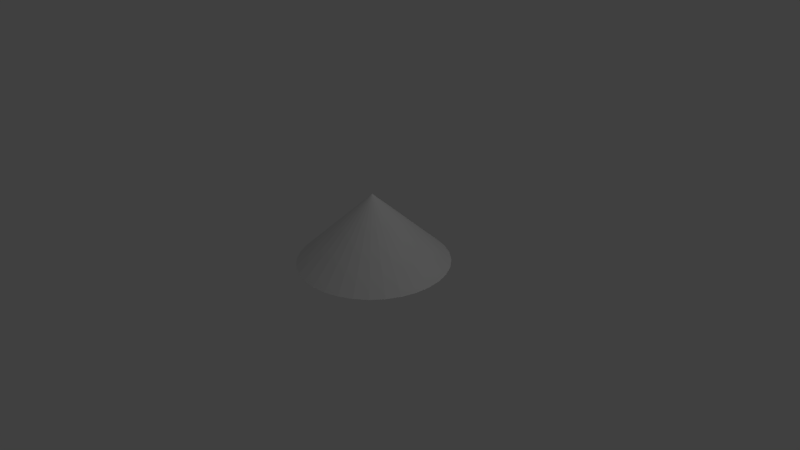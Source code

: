# Source: cone_simple_VE.blend  (saved by Blender 2.69.0; exported with 4.5.12 LTS)
import bpy
from mathutils import Matrix  # noqa: F401  (used for matrix-valued properties, if any)

bpy.ops.wm.read_factory_settings(use_empty=True)
scene = bpy.context.scene
scene.name = 'Scene'

# ---- collections
col_collection_1 = bpy.data.collections.new('Collection 1'); scene.collection.children.link(col_collection_1)

# ---- materials (node trees are filled in below, after node groups)
mat_material_001 = bpy.data.materials.new('Material.001')
mat_material_001.alpha_threshold = 0.0
mat_material_001.use_transparent_shadow = False
mat_material_001.roughness = 0.5
mat_material_001.line_color = (0.0, 0.0, 0.0, 1.0)

# ---- material node trees

# ---- world
world_world = bpy.data.worlds.new('World'); scene.world = world_world
world_world.color = (0.05088, 0.05088, 0.05088)
world_world.use_sun_shadow = False
world_world.sun_shadow_jitter_overblur = 0.0
world_world.cycles.sampling_method = 'MANUAL'
world_world.cycles.sample_map_resolution = 256

# ---- cameras
cam_camera = bpy.data.cameras.new('Camera')
cam_camera.clip_end = 100.0
cam_camera.lens = 35.0
cam_camera.sensor_width = 32.0
cam_camera.sensor_height = 18.0
cam_camera.ortho_scale = 7.314
cam_camera.dof.focus_distance = 0.0
cam_camera.dof.aperture_fstop = 128.0

# ---- lights
light_lamp_001 = bpy.data.lights.new('Lamp.001', 'POINT')
light_lamp_001.transmission_factor = 0.0
light_lamp_001.cutoff_distance = 30.0
light_lamp_001.energy = 100.0
light_lamp_001.shadow_buffer_clip_start = 1.001
light_lamp_001.shadow_soft_size = 0.1
light_lamp_001.shadow_maximum_resolution = 0.006
light_lamp_001.use_absolute_resolution = True
light_lamp_001.cycles.use_multiple_importance_sampling = False
light_lamp = bpy.data.lights.new('Lamp', 'POINT')
light_lamp.transmission_factor = 0.0
light_lamp.cutoff_distance = 30.0
light_lamp.energy = 100.0
light_lamp.shadow_buffer_clip_start = 1.001
light_lamp.shadow_soft_size = 0.1
light_lamp.shadow_maximum_resolution = 0.006
light_lamp.use_absolute_resolution = True
light_lamp.cycles.use_multiple_importance_sampling = False

# ---- meshes
me_cone_001 = bpy.data.meshes.new('Cone.001')
me_cone_001.from_pydata([(0.0, 1.0, -0.0808), (0.1951, 0.9808, -0.0808), (0.3827, 0.9239, -0.0808), (0.5556, 0.8315, -0.0808), (0.7071, 0.7071, -0.0808), (0.8315, 0.5556, -0.0808), (0.9239, 0.3827, -0.0808), (0.9808, 0.1951, -0.0808), (1.0, 7.55e-08, -0.0808), (0.9808, -0.1951, -0.0808), (0.9239, -0.3827, -0.0808), (0.8315, -0.5556, -0.0808), (0.7071, -0.7071, -0.0808), (0.5556, -0.8315, -0.0808), (0.3827, -0.9239, -0.0808), (0.0, 0.0, 0.8526), (0.1951, -0.9808, -0.0808), (-3.258e-07, -1.0, -0.0808), (-0.1951, -0.9808, -0.0808), (-0.3827, -0.9239, -0.0808), (-0.5556, -0.8315, -0.0808), (-0.7071, -0.7071, -0.0808), (-0.8315, -0.5556, -0.0808), (-0.9239, -0.3827, -0.0808), (-0.9808, -0.1951, -0.0808), (-1.0, 9.656e-07, -0.0808), (-0.9808, 0.1951, -0.0808), (-0.9239, 0.3827, -0.0808), (-0.8315, 0.5556, -0.0808), (-0.7071, 0.7071, -0.0808), (-0.5556, 0.8315, -0.0808), (-0.3827, 0.9239, -0.0808), (-0.1951, 0.9808, -0.0808), (1.491e-08, 0.8624, -0.02594), (0.1682, 0.8458, -0.02594), (0.33, 0.7968, -0.02594), (0.4791, 0.7171, -0.02594), (0.6098, 0.6098, -0.02594), (0.7171, 0.4791, -0.02594), (0.7968, 0.33, -0.02594), (0.8458, 0.1682, -0.02594), (0.8624, 1.02e-07, -0.02594), (0.8458, -0.1682, -0.02594), (0.7968, -0.33, -0.02594), (0.7171, -0.4791, -0.02594), (0.6098, -0.6098, -0.02594), (0.4791, -0.7171, -0.02594), (0.33, -0.7968, -0.02594), (0.1682, -0.8458, -0.02594), (-2.661e-07, -0.8624, -0.02594), (-0.1682, -0.8458, -0.02594), (-0.33, -0.7968, -0.02594), (-0.4791, -0.7171, -0.02594), (-0.6098, -0.6098, -0.02594), (-0.7171, -0.4791, -0.02594), (-0.7968, -0.33, -0.02594), (-0.8458, -0.1682, -0.02594), (-0.8624, 8.696e-07, -0.02594), (-0.8458, 0.1682, -0.02594), (-0.7968, 0.33, -0.02594), (-0.7171, 0.4791, -0.02594), (-0.6098, 0.6098, -0.02594), (-0.4791, 0.7171, -0.02594), (-0.33, 0.7968, -0.02594), (-0.1682, 0.8458, -0.02594), (4.948e-08, 1.9e-07, 0.07767), (4.948e-08, 0.3424, 0.07767), (0.0668, 0.3358, 0.07767), (0.131, 0.3163, 0.07767), (0.1902, 0.2847, 0.07767), (0.2421, 0.2421, 0.07767), (0.2847, 0.1902, 0.07767), (0.3163, 0.131, 0.07767), (0.3358, 0.0668, 0.07767), (0.3424, 2.158e-07, 0.07767), (0.3358, -0.0668, 0.07767), (0.3163, -0.131, 0.07767), (0.2847, -0.1902, 0.07767), (0.2421, -0.2421, 0.07767), (0.1902, -0.2847, 0.07767), (0.131, -0.3163, 0.07767), (0.0668, -0.3358, 0.07767), (-6.209e-08, -0.3424, 0.07767), (-0.0668, -0.3358, 0.07767), (-0.131, -0.3163, 0.07767), (-0.1902, -0.2847, 0.07767), (-0.2421, -0.2421, 0.07767), (-0.2847, -0.1902, 0.07767), (-0.3163, -0.131, 0.07767), (-0.3358, -0.0668, 0.07767), (-0.3424, 5.206e-07, 0.07767), (-0.3358, 0.0668, 0.07767), (-0.3163, 0.131, 0.07767), (-0.2847, 0.1902, 0.07767), (-0.2421, 0.2421, 0.07767), (-0.1902, 0.2847, 0.07767), (-0.131, 0.3163, 0.07767), (-0.0668, 0.3358, 0.07767)], [], [(6, 7, 40, 39), (23, 24, 56, 55), (7, 8, 41, 40), (24, 25, 57, 56), (8, 9, 42, 41), (25, 26, 58, 57), (14, 16, 48, 47), (9, 10, 43, 42), (26, 27, 59, 58), (32, 0, 33, 64), (16, 17, 49, 48), (10, 11, 44, 43), (27, 28, 60, 59), (11, 12, 45, 44), (0, 1, 34, 33), (17, 18, 50, 49), (28, 29, 61, 60), (12, 13, 46, 45), (1, 2, 35, 34), (18, 19, 51, 50), (29, 30, 62, 61), (13, 14, 47, 46), (2, 3, 36, 35), (19, 20, 52, 51), (30, 31, 63, 62), (3, 4, 37, 36), (20, 21, 53, 52), (31, 32, 64, 63), (4, 5, 38, 37), (21, 22, 54, 53), (5, 6, 39, 38), (22, 23, 55, 54), (0, 15, 1), (1, 15, 2), (2, 15, 3), (3, 15, 4), (4, 15, 5), (5, 15, 6), (6, 15, 7), (7, 15, 8), (8, 15, 9), (9, 15, 10), (10, 15, 11), (11, 15, 12), (12, 15, 13), (13, 15, 14), (14, 15, 16), (16, 15, 17), (17, 15, 18), (18, 15, 19), (19, 15, 20), (20, 15, 21), (21, 15, 22), (22, 15, 23), (23, 15, 24), (24, 15, 25), (25, 15, 26), (26, 15, 27), (27, 15, 28), (28, 15, 29), (29, 15, 30), (30, 15, 31), (31, 15, 32), (32, 15, 0), (46, 47, 80, 79), (35, 36, 69, 68), (57, 58, 91, 90), (47, 48, 81, 80), (36, 37, 70, 69), (58, 59, 92, 91), (64, 33, 66, 97), (48, 49, 82, 81), (37, 38, 71, 70), (59, 60, 93, 92), (38, 39, 72, 71), (49, 50, 83, 82), (60, 61, 94, 93), (39, 40, 73, 72), (50, 51, 84, 83), (61, 62, 95, 94), (40, 41, 74, 73), (51, 52, 85, 84), (62, 63, 96, 95), (41, 42, 75, 74), (52, 53, 86, 85), (63, 64, 97, 96), (42, 43, 76, 75), (53, 54, 87, 86), (43, 44, 77, 76), (54, 55, 88, 87), (44, 45, 78, 77), (33, 34, 67, 66), (55, 56, 89, 88), (45, 46, 79, 78), (34, 35, 68, 67), (56, 57, 90, 89), (65, 66, 67), (65, 67, 68), (65, 68, 69), (65, 69, 70), (65, 70, 71), (65, 71, 72), (65, 72, 73), (65, 73, 74), (65, 74, 75), (65, 75, 76), (65, 76, 77), (65, 77, 78), (65, 78, 79), (65, 79, 80), (65, 80, 81), (65, 81, 82), (65, 82, 83), (65, 83, 84), (65, 84, 85), (65, 85, 86), (65, 86, 87), (65, 87, 88), (65, 88, 89), (65, 89, 90), (65, 90, 91), (65, 91, 92), (65, 92, 93), (65, 93, 94), (65, 94, 95), (65, 95, 96), (65, 96, 97), (65, 97, 66)])
_uv = me_cone_001.uv_layers.new(name='UVMap')
_uv.uv.foreach_set('vector', [0.06864, 0.4652, 0.08503, 0.3827, 0.1412, 0.3999, 0.127, 0.471, 0.9218, 0.5492, 0.9054, 0.6316, 0.8487, 0.6145, 0.8628, 0.5434, 0.08503, 0.3827, 0.1172, 0.3051, 0.1689, 0.3329, 0.1412, 0.3999, 0.9054, 0.6316, 0.8733, 0.7093, 0.821, 0.6815, 0.8487, 0.6145, 0.1172, 0.3051, 0.1639, 0.2352, 0.2092, 0.2727, 0.1689, 0.3329, 0.8733, 0.7093, 0.8266, 0.7791, 0.7807, 0.7417, 0.821, 0.6815, 0.5372, 0.08056, 0.6197, 0.09696, 0.6023, 0.1534, 0.5312, 0.1393, 0.1639, 0.2352, 0.2233, 0.1758, 0.2604, 0.2214, 0.2092, 0.2727, 0.8266, 0.7791, 0.7672, 0.8386, 0.7295, 0.793, 0.7807, 0.7417, 0.3708, 0.9174, 0.2932, 0.8853, 0.3207, 0.8332, 0.3876, 0.861, 0.6197, 0.09696, 0.6973, 0.1291, 0.6692, 0.1811, 0.6023, 0.1534, 0.2233, 0.1758, 0.2932, 0.1291, 0.3207, 0.1811, 0.2604, 0.2214, 0.7672, 0.8386, 0.6973, 0.8853, 0.6692, 0.8332, 0.7295, 0.793, 0.2932, 0.1291, 0.3708, 0.09696, 0.3876, 0.1534, 0.3207, 0.1811, 0.2932, 0.8853, 0.2233, 0.8386, 0.2604, 0.793, 0.3207, 0.8332, 0.6973, 0.1291, 0.7672, 0.1758, 0.7295, 0.2214, 0.6692, 0.1811, 0.6973, 0.8853, 0.6197, 0.9174, 0.6023, 0.861, 0.6692, 0.8332, 0.3708, 0.09696, 0.4532, 0.08056, 0.4587, 0.1393, 0.3876, 0.1534, 0.2233, 0.8386, 0.1639, 0.7791, 0.2092, 0.7417, 0.2604, 0.793, 0.7672, 0.1758, 0.8266, 0.2352, 0.7807, 0.2726, 0.7295, 0.2214, 0.6197, 0.9174, 0.5372, 0.9338, 0.5312, 0.8751, 0.6023, 0.861, 0.4532, 0.08056, 0.5372, 0.08056, 0.5312, 0.1393, 0.4587, 0.1393, 0.1639, 0.7791, 0.1172, 0.7093, 0.1689, 0.6815, 0.2092, 0.7417, 0.8266, 0.2352, 0.8733, 0.3051, 0.821, 0.3329, 0.7807, 0.2726, 0.5372, 0.9338, 0.4532, 0.9338, 0.4587, 0.8751, 0.5312, 0.8751, 0.1172, 0.7093, 0.08503, 0.6316, 0.1412, 0.6145, 0.1689, 0.6815, 0.8733, 0.3051, 0.9054, 0.3827, 0.8487, 0.3999, 0.821, 0.3329, 0.4532, 0.9338, 0.3708, 0.9174, 0.3876, 0.861, 0.4587, 0.8751, 0.08503, 0.6316, 0.06864, 0.5492, 0.127, 0.5434, 0.1412, 0.6145, 0.9054, 0.3827, 0.9218, 0.4652, 0.8628, 0.471, 0.8487, 0.3999, 0.06864, 0.5492, 0.06864, 0.4652, 0.127, 0.471, 0.127, 0.5434, 0.9218, 0.4652, 0.9218, 0.5492, 0.8628, 0.5434, 0.8628, 0.471, 1.0, 0.4992, 0.5002, 0.4986, 0.9907, 0.4017, 0.5975, 0.9904, 0.5, 0.5, 0.6913, 0.9619, 0.6913, 0.9619, 0.5, 0.5, 0.7778, 0.9157, 0.7778, 0.9157, 0.5, 0.5, 0.8536, 0.8536, 0.8536, 0.8536, 0.5, 0.5, 0.9157, 0.7778, 0.9157, 0.7778, 0.5, 0.5, 0.9619, 0.6913, 0.9619, 0.6913, 0.5, 0.5, 0.9904, 0.5975, 0.9904, 0.5975, 0.5, 0.5, 1.0, 0.5, 0.4925, 0.9954, 0.5137, 0.4958, 0.5903, 0.9899, 0.9904, 0.4025, 0.5, 0.5, 0.9619, 0.3087, 0.9619, 0.3087, 0.5, 0.5, 0.9157, 0.2222, 0.9157, 0.2222, 0.5, 0.5, 0.8536, 0.1464, 0.8536, 0.1464, 0.5, 0.5, 0.7778, 0.08427, 0.7778, 0.08427, 0.5, 0.5, 0.6913, 0.03806, 0.6913, 0.03806, 0.5, 0.5, 0.5975, 0.009607, 0.5975, 0.009607, 0.5, 0.5, 0.5, 0.0, 0.5, 0.0, 0.5, 0.5, 0.4025, 0.009607, 0.4025, 0.009607, 0.5, 0.5, 0.3087, 0.03806, 0.3087, 0.03806, 0.5, 0.5, 0.2222, 0.08427, 0.2222, 0.08427, 0.5, 0.5, 0.1464, 0.1464, 0.1464, 0.1464, 0.5, 0.5, 0.08426, 0.2222, 0.08426, 0.2222, 0.5, 0.5, 0.03806, 0.3087, 0.03806, 0.3087, 0.5, 0.5, 0.009607, 0.4025, 0.009607, 0.4025, 0.5, 0.5, 0.0, 0.5, 0.0, 0.5, 0.5, 0.5, 0.009607, 0.5975, 0.009607, 0.5975, 0.5, 0.5, 0.03806, 0.6913, 0.03806, 0.6913, 0.5, 0.5, 0.08427, 0.7778, 0.08427, 0.7778, 0.5, 0.5, 0.1464, 0.8536, 0.1464, 0.8536, 0.5, 0.5, 0.2222, 0.9157, 0.2222, 0.9157, 0.5, 0.5, 0.3087, 0.9619, 0.3087, 0.9619, 0.5, 0.5, 0.4025, 0.9904, 0.4025, 0.9904, 0.5, 0.5, 0.5, 1.0, 0.4587, 0.1393, 0.5312, 0.1393, 0.5088, 0.3611, 0.48, 0.3611, 0.2092, 0.7417, 0.1689, 0.6815, 0.365, 0.5764, 0.3809, 0.6003, 0.821, 0.6815, 0.7807, 0.7417, 0.6079, 0.6003, 0.6239, 0.5764, 0.5312, 0.1393, 0.6023, 0.1534, 0.537, 0.3667, 0.5088, 0.3611, 0.1689, 0.6815, 0.1412, 0.6145, 0.3539, 0.5498, 0.365, 0.5764, 0.7807, 0.7417, 0.7295, 0.793, 0.5875, 0.6207, 0.6079, 0.6003, 0.3876, 0.861, 0.3207, 0.8332, 0.4252, 0.6366, 0.4518, 0.6477, 0.6023, 0.1534, 0.6692, 0.1811, 0.5636, 0.3777, 0.537, 0.3667, 0.1412, 0.6145, 0.127, 0.5434, 0.3483, 0.5216, 0.3539, 0.5498, 0.7295, 0.793, 0.6692, 0.8332, 0.5636, 0.6366, 0.5875, 0.6207, 0.127, 0.5434, 0.127, 0.471, 0.3483, 0.4928, 0.3483, 0.5216, 0.6692, 0.1811, 0.7295, 0.2214, 0.5875, 0.3937, 0.5636, 0.3777, 0.6692, 0.8332, 0.6023, 0.861, 0.537, 0.6477, 0.5636, 0.6366, 0.127, 0.471, 0.1412, 0.3999, 0.3539, 0.4646, 0.3483, 0.4928, 0.7295, 0.2214, 0.7807, 0.2726, 0.6079, 0.4141, 0.5875, 0.3937, 0.6023, 0.861, 0.5312, 0.8751, 0.5088, 0.6533, 0.537, 0.6477, 0.1412, 0.3999, 0.1689, 0.3329, 0.365, 0.438, 0.3539, 0.4646, 0.7807, 0.2726, 0.821, 0.3329, 0.6239, 0.438, 0.6079, 0.4141, 0.5312, 0.8751, 0.4587, 0.8751, 0.48, 0.6533, 0.5088, 0.6533, 0.1689, 0.3329, 0.2092, 0.2727, 0.3809, 0.4141, 0.365, 0.438, 0.821, 0.3329, 0.8487, 0.3999, 0.6349, 0.4646, 0.6239, 0.438, 0.4587, 0.8751, 0.3876, 0.861, 0.4518, 0.6477, 0.48, 0.6533, 0.2092, 0.2727, 0.2604, 0.2214, 0.4013, 0.3937, 0.3809, 0.4141, 0.8487, 0.3999, 0.8628, 0.471, 0.6405, 0.4928, 0.6349, 0.4646, 0.2604, 0.2214, 0.3207, 0.1811, 0.4252, 0.3777, 0.4013, 0.3937, 0.8628, 0.471, 0.8628, 0.5434, 0.6405, 0.5216, 0.6405, 0.4928, 0.3207, 0.1811, 0.3876, 0.1534, 0.4518, 0.3667, 0.4252, 0.3777, 0.3207, 0.8332, 0.2604, 0.793, 0.4013, 0.6207, 0.4252, 0.6366, 0.8628, 0.5434, 0.8487, 0.6145, 0.6349, 0.5498, 0.6405, 0.5216, 0.3876, 0.1534, 0.4587, 0.1393, 0.48, 0.3611, 0.4518, 0.3667, 0.2604, 0.793, 0.2092, 0.7417, 0.3809, 0.6003, 0.4013, 0.6207, 0.8487, 0.6145, 0.821, 0.6815, 0.6239, 0.5764, 0.6349, 0.5498, 0.4944, 0.5072, 0.4252, 0.6366, 0.4013, 0.6207, 0.4944, 0.5072, 0.4013, 0.6207, 0.3809, 0.6003, 0.4944, 0.5072, 0.3809, 0.6003, 0.365, 0.5764, 0.4944, 0.5072, 0.365, 0.5764, 0.3539, 0.5498, 0.4944, 0.5072, 0.3539, 0.5498, 0.3483, 0.5216, 0.4944, 0.5072, 0.3483, 0.5216, 0.3483, 0.4928, 0.4944, 0.5072, 0.3483, 0.4928, 0.3539, 0.4646, 0.4944, 0.5072, 0.3539, 0.4646, 0.365, 0.438, 0.4944, 0.5072, 0.365, 0.438, 0.3809, 0.4141, 0.4944, 0.5072, 0.3809, 0.4141, 0.4013, 0.3937, 0.4944, 0.5072, 0.4013, 0.3937, 0.4252, 0.3777, 0.4944, 0.5072, 0.4252, 0.3777, 0.4518, 0.3667, 0.4944, 0.5072, 0.4518, 0.3667, 0.48, 0.3611, 0.4944, 0.5072, 0.48, 0.3611, 0.5088, 0.3611, 0.4944, 0.5072, 0.5088, 0.3611, 0.537, 0.3667, 0.4944, 0.5072, 0.537, 0.3667, 0.5636, 0.3777, 0.4944, 0.5072, 0.5636, 0.3777, 0.5875, 0.3937, 0.4944, 0.5072, 0.5875, 0.3937, 0.6079, 0.4141, 0.4944, 0.5072, 0.6079, 0.4141, 0.6239, 0.438, 0.4944, 0.5072, 0.6239, 0.438, 0.6349, 0.4646, 0.4944, 0.5072, 0.6349, 0.4646, 0.6405, 0.4928, 0.4944, 0.5072, 0.6405, 0.4928, 0.6405, 0.5216, 0.4944, 0.5072, 0.6405, 0.5216, 0.6349, 0.5498, 0.4944, 0.5072, 0.6349, 0.5498, 0.6239, 0.5764, 0.4944, 0.5072, 0.6239, 0.5764, 0.6079, 0.6003, 0.4944, 0.5072, 0.6079, 0.6003, 0.5875, 0.6207, 0.4944, 0.5072, 0.5875, 0.6207, 0.5636, 0.6366, 0.4944, 0.5072, 0.5636, 0.6366, 0.537, 0.6477, 0.4944, 0.5072, 0.537, 0.6477, 0.5088, 0.6533, 0.4944, 0.5072, 0.5088, 0.6533, 0.48, 0.6533, 0.4944, 0.5072, 0.48, 0.6533, 0.4518, 0.6477, 0.4944, 0.5072, 0.4518, 0.6477, 0.4252, 0.6366])
me_cone_001.materials.append(mat_material_001)
me_cone_001.use_remesh_preserve_volume = False
me_cone_001.use_remesh_preserve_attributes = False
me_cone_001.use_mirror_vertex_groups = False
me_cone_001.update()

# ---- objects
ob_lamp_001 = bpy.data.objects.new('Lamp.001', light_lamp_001)
ob_cone = bpy.data.objects.new('Cone', me_cone_001)
ob_lamp = bpy.data.objects.new('Lamp', light_lamp)
ob_camera = bpy.data.objects.new('Camera', cam_camera)

# ---- transforms, parenting, visibility, modifiers, constraints
ob_lamp_001.location = (2.604, -0.8304, -2.528)
ob_lamp_001.rotation_euler = (0.6503, 0.05522, 1.866)
ob_lamp_001.lock_rotations_4d = False
ob_lamp_001.empty_display_type = 'ARROWS'
ob_lamp_001.color = (0.0, 0.0, 0.0, 0.0)
ob_lamp_001.lineart.crease_threshold = 0.0
ob_cone.location = (0.0, 0.0, 0.0)
ob_cone.lineart.crease_threshold = 0.0
ob_lamp.location = (4.076, 1.005, 5.904)
ob_lamp.rotation_euler = (0.6503, 0.05522, 1.866)
ob_lamp.lock_rotations_4d = False
ob_lamp.empty_display_type = 'ARROWS'
ob_lamp.color = (0.0, 0.0, 0.0, 0.0)
ob_lamp.lineart.crease_threshold = 0.0
ob_camera.location = (7.481, -6.508, 5.344)
ob_camera.rotation_euler = (1.109, 0.01082, 0.8149)
ob_camera.lock_rotations_4d = False
ob_camera.empty_display_type = 'ARROWS'
ob_camera.color = (0.0, 0.0, 0.0, 0.0)
ob_camera.display_type = 'WIRE'
ob_camera.lineart.crease_threshold = 0.0

# ---- collection membership
col_collection_1.objects.link(ob_lamp_001)
col_collection_1.objects.link(ob_cone)
col_collection_1.objects.link(ob_lamp)
col_collection_1.objects.link(ob_camera)

# ---- scene / render settings (as saved in the file)
scene.camera = ob_camera
scene.frame_start = 1; scene.frame_end = 250; scene.frame_set(1)
scene.render.engine = 'BLENDER_EEVEE_NEXT'
scene.render.image_settings.compression = 90
scene.render.resolution_percentage = 50
scene.render.dither_intensity = 0.0
scene.cycles.use_denoising = False
scene.cycles.samples = 10
scene.cycles.sampling_pattern = 'TABULATED_SOBOL'
scene.cycles.light_sampling_threshold = 0.0
scene.cycles.use_adaptive_sampling = False
scene.cycles.use_light_tree = False
scene.cycles.blur_glossy = 0.0
scene.cycles.volume_bounces = 1
scene.cycles.pixel_filter_type = 'GAUSSIAN'
scene.cycles.sample_clamp_indirect = 0.0
scene.view_settings.view_transform = 'Standard'
bpy.context.view_layer.update()
